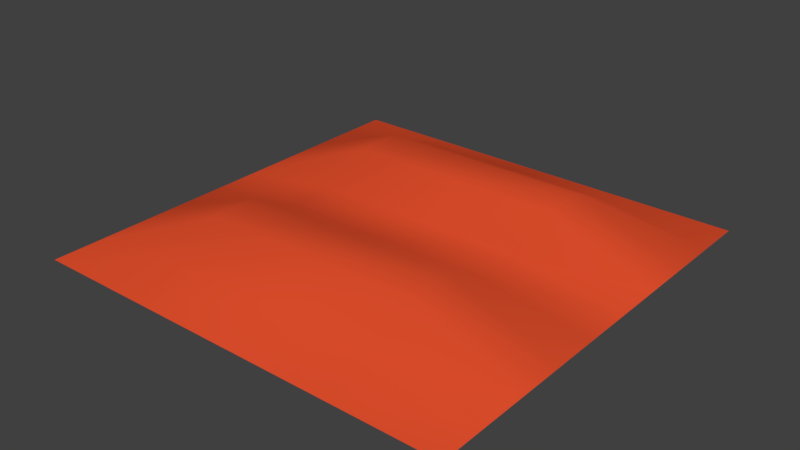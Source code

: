 # Source: BasePlant.blend  (saved by Blender 2.77.0; exported with 4.5.12 LTS)
import bpy
from mathutils import Matrix  # noqa: F401  (used for matrix-valued properties, if any)

bpy.ops.wm.read_factory_settings(use_empty=True)
scene = bpy.context.scene
scene.name = 'Scene'

# ---- collections
col_collection_1 = bpy.data.collections.new('Collection 1'); scene.collection.children.link(col_collection_1)

# ---- materials (node trees are filled in below, after node groups)
mat_earth = bpy.data.materials.new('Earth')
mat_earth.alpha_threshold = 0.0
mat_earth.use_transparent_shadow = False
mat_earth.diffuse_color = (0.8, 0.08256, 0.02687, 1.0)
mat_earth.specular_color = (1.0, 0.1567, 0.06902)
mat_earth.roughness = 0.5
mat_earth.specular_intensity = 0.003876

# ---- material node trees

# ---- world
world_world = bpy.data.worlds.new('World'); scene.world = world_world
world_world.color = (0.05088, 0.05088, 0.05088)
world_world.use_sun_shadow = False
world_world.sun_shadow_jitter_overblur = 0.0
world_world.cycles.sampling_method = 'MANUAL'

# ---- meshes
me_grid_002 = bpy.data.meshes.new('Grid.002')
me_grid_002.from_pydata([(-1.0, -1.0, 0.0), (-0.5, -1.0, 0.0), (0.0, -1.0, 0.0), (0.5, -1.0, 0.0), (1.0, -1.0, 0.0), (-1.0, -0.7778, 0.0), (-0.5, -0.7778, 0.07812), (0.0, -0.7778, 0.07812), (0.5, -0.7778, 0.07812), (1.0, -0.7778, 0.0), (-1.0, -0.5556, 0.0), (-0.5, -0.5556, 0.1874), (0.0, -0.5556, 0.1874), (0.5, -0.5556, 0.1874), (1.0, -0.5556, 0.0), (-1.0, -0.3333, 0.0), (-0.5, -0.3333, 0.1874), (0.0, -0.3333, 0.1874), (0.5, -0.3333, 0.1874), (1.0, -0.3333, 0.0), (-1.0, -0.1111, 0.0), (-0.5, -0.1111, 0.07461), (0.0, -0.1111, 0.07461), (0.5, -0.1111, 0.07461), (1.0, -0.1111, 0.0), (-1.0, 0.1111, 0.0), (-0.5, 0.1111, 0.07461), (0.0, 0.1111, 0.07461), (0.5, 0.1111, 0.07461), (1.0, 0.1111, 0.0), (-1.0, 0.3333, 0.0), (-0.5, 0.3333, 0.1874), (0.0, 0.3333, 0.1874), (0.5, 0.3333, 0.1874), (1.0, 0.3333, 0.0), (-1.0, 0.5556, 0.0), (-0.5, 0.5556, 0.1874), (0.0, 0.5556, 0.1874), (0.5, 0.5556, 0.1874), (1.0, 0.5556, 0.0), (-1.0, 0.7778, 0.0), (-0.5, 0.7778, 0.07812), (0.0, 0.7778, 0.07812), (0.5, 0.7778, 0.07812), (1.0, 0.7778, 0.0), (-1.0, 1.0, 0.0), (-0.5, 1.0, 0.0), (0.0, 1.0, 0.0), (0.5, 1.0, 0.0), (1.0, 1.0, 0.0)], [], [(0, 1, 6, 5), (1, 2, 7, 6), (2, 3, 8, 7), (3, 4, 9, 8), (5, 6, 11, 10), (6, 7, 12, 11), (7, 8, 13, 12), (8, 9, 14, 13), (10, 11, 16, 15), (11, 12, 17, 16), (12, 13, 18, 17), (13, 14, 19, 18), (15, 16, 21, 20), (16, 17, 22, 21), (17, 18, 23, 22), (18, 19, 24, 23), (20, 21, 26, 25), (21, 22, 27, 26), (22, 23, 28, 27), (23, 24, 29, 28), (25, 26, 31, 30), (26, 27, 32, 31), (27, 28, 33, 32), (28, 29, 34, 33), (30, 31, 36, 35), (31, 32, 37, 36), (32, 33, 38, 37), (33, 34, 39, 38), (35, 36, 41, 40), (36, 37, 42, 41), (37, 38, 43, 42), (38, 39, 44, 43), (40, 41, 46, 45), (41, 42, 47, 46), (42, 43, 48, 47), (43, 44, 49, 48)])
me_grid_002.polygons.foreach_set('use_smooth', [True] * 36)
me_grid_002.materials.append(mat_earth)
me_grid_002.use_remesh_preserve_volume = False
me_grid_002.use_remesh_preserve_attributes = False
me_grid_002.use_mirror_vertex_groups = False
me_grid_002.update()

# ---- objects
ob_grid_002 = bpy.data.objects.new('Grid.002', me_grid_002)

# ---- transforms, parenting, visibility, modifiers, constraints
ob_grid_002.location = (0.0, 0.0, 0.0)
ob_grid_002.lineart.crease_threshold = 0.0

# ---- collection membership
col_collection_1.objects.link(ob_grid_002)

# ---- scene / render settings (as saved in the file)
scene.frame_start = 1; scene.frame_end = 250; scene.frame_set(1)
scene.render.engine = 'BLENDER_EEVEE_NEXT'
scene.render.resolution_percentage = 50
scene.render.dither_intensity = 0.0
scene.cycles.use_denoising = False
scene.cycles.samples = 128
scene.cycles.sampling_pattern = 'TABULATED_SOBOL'
scene.cycles.light_sampling_threshold = 0.0
scene.cycles.use_adaptive_sampling = False
scene.cycles.use_light_tree = False
scene.cycles.blur_glossy = 0.0
scene.cycles.sample_clamp_indirect = 0.0
scene.view_settings.view_transform = 'Standard'
bpy.context.view_layer.update()

# ---- added for rendering (the .blend has no active camera and no usable light): camera, sun
cam_auto = bpy.data.cameras.new('AutoCamera')
cam_auto.lens = 50.0
cam_auto.sensor_width = 36.0
cam_auto.clip_end = 1000.0
ob_auto_camera = bpy.data.objects.new('AutoCamera', cam_auto)
scene.collection.objects.link(ob_auto_camera)
ob_auto_camera.location = (2.62267, -3.1472, 2.19184)
ob_auto_camera.rotation_euler = (1.09748, -7.21219e-08, 0.694738)
scene.camera = ob_auto_camera
light_auto_sun = bpy.data.lights.new('AutoSun', 'SUN')
light_auto_sun.energy = 3.0
light_auto_sun.angle = 0.0523599
ob_auto_sun = bpy.data.objects.new('AutoSun', light_auto_sun)
scene.collection.objects.link(ob_auto_sun)
ob_auto_sun.rotation_euler = (0.872665, 0.174533, 0.523599)
bpy.context.view_layer.update()
